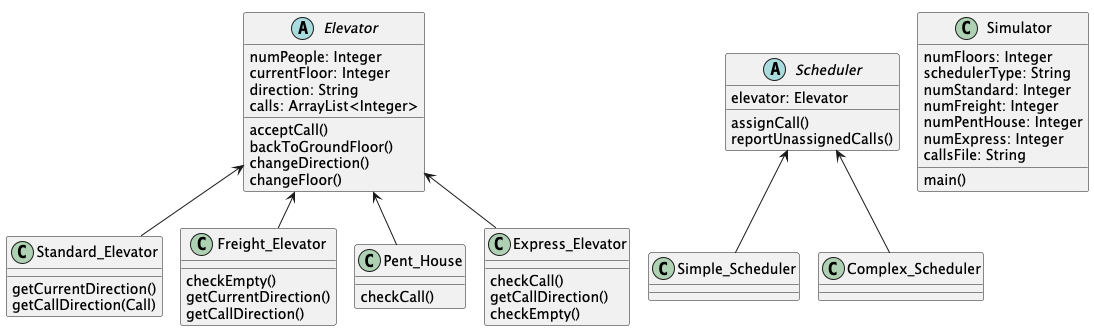

The diagram above was rendered by PlantUML. Its source (embedded in the PNG):
@startuml
!pragma layout smetana

abstract class Elevator
class Standard_Elevator
class Freight_Elevator
class Pent_House
class Express_Elevator
abstract class Scheduler
class Simple_Scheduler
class Complex_Scheduler
class Simulator

Elevator <-- Standard_Elevator
Elevator <-- Freight_Elevator
Elevator <-- Pent_House
Elevator <-- Express_Elevator
Scheduler <-- Simple_Scheduler
Scheduler <-- Complex_Scheduler

abstract class Elevator {
    numPeople: Integer
    currentFloor: Integer
    direction: String
    calls: ArrayList<Integer>
    acceptCall()
    backToGroundFloor()
    changeDirection()
    changeFloor()
}

class Standard_Elevator {
    getCurrentDirection()
    getCallDirection(Call)
}

class Freight_Elevator {
    checkEmpty()
    getCurrentDirection()
    getCallDirection()
}

class Pent_House {
    checkCall()
}

class Express_Elevator {
    checkCall()
    getCallDirection()
    checkEmpty()
}

abstract class Scheduler {
    elevator: Elevator
    assignCall()
    reportUnassignedCalls()
}

class Simulator {
    numFloors: Integer
    schedulerType: String
    numStandard: Integer
    numFreight: Integer
    numPentHouse: Integer
    numExpress: Integer
    callsFile: String
    main()
}
@enduml